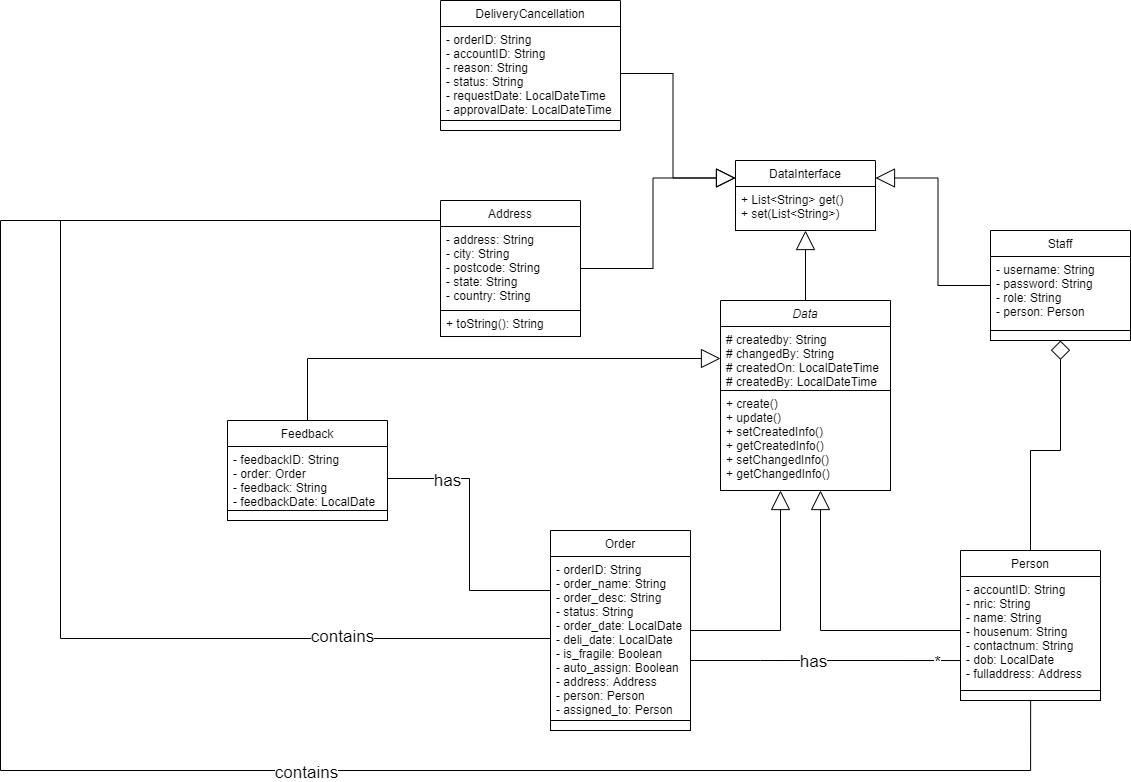

The diagram above was exported from draw.io. Its source (the exported page's mxGraphModel, read from the mxfile embedded in the PNG):
<mxGraphModel dx="1038" dy="-2744" grid="1" gridSize="10" guides="1" tooltips="1" connect="1" arrows="1" fold="1" page="1" pageScale="1" pageWidth="850" pageHeight="1100" math="0" shadow="0">
  <root>
    <mxCell id="0" />
    <mxCell id="1" parent="0" />
    <mxCell id="K5AUzxYv4hfGfc-5mH-M-87" style="edgeStyle=orthogonalEdgeStyle;rounded=0;orthogonalLoop=1;jettySize=auto;html=1;entryX=0.5;entryY=1;entryDx=0;entryDy=0;endArrow=block;endFill=0;startSize=17;endSize=17;" parent="1" source="K5AUzxYv4hfGfc-5mH-M-88" target="K5AUzxYv4hfGfc-5mH-M-91" edge="1">
      <mxGeometry relative="1" as="geometry" />
    </mxCell>
    <mxCell id="K5AUzxYv4hfGfc-5mH-M-88" value="Data" style="swimlane;fontStyle=2;childLayout=stackLayout;horizontal=1;startSize=26;fillColor=none;horizontalStack=0;resizeParent=1;resizeParentMax=0;resizeLast=0;collapsible=1;marginBottom=0;" parent="1" vertex="1">
      <mxGeometry x="1180" y="4240" width="170" height="190" as="geometry" />
    </mxCell>
    <mxCell id="K5AUzxYv4hfGfc-5mH-M-89" value="# createdby: String&#10;# changedBy: String&#10;# createdOn: LocalDateTime&#10;# createdBy: LocalDateTime&#10;" style="text;strokeColor=none;fillColor=none;align=left;verticalAlign=top;spacingLeft=4;spacingRight=4;overflow=hidden;rotatable=0;points=[[0,0.5],[1,0.5]];portConstraint=eastwest;" parent="K5AUzxYv4hfGfc-5mH-M-88" vertex="1">
      <mxGeometry y="26" width="170" height="64" as="geometry" />
    </mxCell>
    <mxCell id="K5AUzxYv4hfGfc-5mH-M-90" value="+ create()&#10;+ update()&#10;+ setCreatedInfo()&#10;+ getCreatedInfo()&#10;+ setChangedInfo()&#10;+ getChangedInfo()&#10;" style="text;align=left;verticalAlign=top;spacingLeft=4;spacingRight=4;overflow=hidden;rotatable=0;points=[[0,0.5],[1,0.5]];portConstraint=eastwest;strokeColor=#000000;" parent="K5AUzxYv4hfGfc-5mH-M-88" vertex="1">
      <mxGeometry y="90" width="170" height="100" as="geometry" />
    </mxCell>
    <mxCell id="K5AUzxYv4hfGfc-5mH-M-91" value="DataInterface" style="swimlane;fontStyle=0;childLayout=stackLayout;horizontal=1;startSize=26;fillColor=none;horizontalStack=0;resizeParent=1;resizeParentMax=0;resizeLast=0;collapsible=1;marginBottom=0;" parent="1" vertex="1">
      <mxGeometry x="1195" y="4100" width="140" height="70" as="geometry" />
    </mxCell>
    <mxCell id="K5AUzxYv4hfGfc-5mH-M-92" value="+ List&lt;String&gt; get()&#10;+ set(List&lt;String&gt;)&#10;" style="text;align=left;verticalAlign=top;spacingLeft=4;spacingRight=4;overflow=hidden;rotatable=0;points=[[0,0.5],[1,0.5]];portConstraint=eastwest;strokeColor=#000000;" parent="K5AUzxYv4hfGfc-5mH-M-91" vertex="1">
      <mxGeometry y="26" width="140" height="44" as="geometry" />
    </mxCell>
    <mxCell id="K5AUzxYv4hfGfc-5mH-M-93" value="Address" style="swimlane;fontStyle=0;childLayout=stackLayout;horizontal=1;startSize=26;fillColor=none;horizontalStack=0;resizeParent=1;resizeParentMax=0;resizeLast=0;collapsible=1;marginBottom=0;" parent="1" vertex="1">
      <mxGeometry x="900" y="4140" width="140" height="136" as="geometry" />
    </mxCell>
    <mxCell id="K5AUzxYv4hfGfc-5mH-M-94" value="- address: String&#10;- city: String&#10;- postcode: String&#10;- state: String&#10;- country: String" style="text;strokeColor=none;fillColor=none;align=left;verticalAlign=top;spacingLeft=4;spacingRight=4;overflow=hidden;rotatable=0;points=[[0,0.5],[1,0.5]];portConstraint=eastwest;" parent="K5AUzxYv4hfGfc-5mH-M-93" vertex="1">
      <mxGeometry y="26" width="140" height="84" as="geometry" />
    </mxCell>
    <mxCell id="K5AUzxYv4hfGfc-5mH-M-95" value="+ toString(): String" style="text;align=left;verticalAlign=top;spacingLeft=4;spacingRight=4;overflow=hidden;rotatable=0;points=[[0,0.5],[1,0.5]];portConstraint=eastwest;strokeColor=#000000;" parent="K5AUzxYv4hfGfc-5mH-M-93" vertex="1">
      <mxGeometry y="110" width="140" height="26" as="geometry" />
    </mxCell>
    <mxCell id="K5AUzxYv4hfGfc-5mH-M-96" style="edgeStyle=orthogonalEdgeStyle;rounded=0;orthogonalLoop=1;jettySize=auto;html=1;entryX=1;entryY=0.25;entryDx=0;entryDy=0;startSize=17;endArrow=block;endFill=0;endSize=17;" parent="1" source="K5AUzxYv4hfGfc-5mH-M-97" target="K5AUzxYv4hfGfc-5mH-M-91" edge="1">
      <mxGeometry relative="1" as="geometry" />
    </mxCell>
    <mxCell id="K5AUzxYv4hfGfc-5mH-M-97" value="Staff" style="swimlane;fontStyle=0;childLayout=stackLayout;horizontal=1;startSize=26;fillColor=none;horizontalStack=0;resizeParent=1;resizeParentMax=0;resizeLast=0;collapsible=1;marginBottom=0;" parent="1" vertex="1">
      <mxGeometry x="1450" y="4170" width="140" height="110" as="geometry" />
    </mxCell>
    <mxCell id="K5AUzxYv4hfGfc-5mH-M-98" value="- username: String&#10;- password: String&#10;- role: String&#10;- person: Person" style="text;align=left;verticalAlign=top;spacingLeft=4;spacingRight=4;overflow=hidden;rotatable=0;points=[[0,0.5],[1,0.5]];portConstraint=eastwest;" parent="K5AUzxYv4hfGfc-5mH-M-97" vertex="1">
      <mxGeometry y="26" width="140" height="74" as="geometry" />
    </mxCell>
    <mxCell id="K5AUzxYv4hfGfc-5mH-M-99" value="" style="text;align=left;verticalAlign=top;spacingLeft=4;spacingRight=4;overflow=hidden;rotatable=0;points=[[0,0.5],[1,0.5]];portConstraint=eastwest;strokeColor=#000000;" parent="K5AUzxYv4hfGfc-5mH-M-97" vertex="1">
      <mxGeometry y="100" width="140" height="10" as="geometry" />
    </mxCell>
    <mxCell id="K5AUzxYv4hfGfc-5mH-M-100" style="edgeStyle=orthogonalEdgeStyle;rounded=0;orthogonalLoop=1;jettySize=auto;html=1;endArrow=block;endFill=0;endSize=17;startSize=17;" parent="1" source="K5AUzxYv4hfGfc-5mH-M-102" edge="1">
      <mxGeometry relative="1" as="geometry">
        <mxPoint x="1280" y="4430" as="targetPoint" />
        <Array as="points">
          <mxPoint x="1280" y="4570" />
          <mxPoint x="1280" y="4430" />
        </Array>
      </mxGeometry>
    </mxCell>
    <mxCell id="K5AUzxYv4hfGfc-5mH-M-101" style="edgeStyle=orthogonalEdgeStyle;rounded=0;orthogonalLoop=1;jettySize=auto;html=1;entryX=0.5;entryY=1;entryDx=0;entryDy=0;endArrow=diamond;endFill=0;endSize=17;startSize=17;" parent="1" source="K5AUzxYv4hfGfc-5mH-M-102" target="K5AUzxYv4hfGfc-5mH-M-97" edge="1">
      <mxGeometry relative="1" as="geometry" />
    </mxCell>
    <mxCell id="K5AUzxYv4hfGfc-5mH-M-102" value="Person" style="swimlane;fontStyle=0;childLayout=stackLayout;horizontal=1;startSize=26;fillColor=none;horizontalStack=0;resizeParent=1;resizeParentMax=0;resizeLast=0;collapsible=1;marginBottom=0;" parent="1" vertex="1">
      <mxGeometry x="1420" y="4490" width="140" height="150" as="geometry" />
    </mxCell>
    <mxCell id="K5AUzxYv4hfGfc-5mH-M-103" value="- accountID: String&#10;- nric: String&#10;- name: String&#10;- housenum: String&#10;- contactnum: String&#10;- dob: LocalDate&#10;- fulladdress: Address&#10;" style="text;strokeColor=none;fillColor=none;align=left;verticalAlign=top;spacingLeft=4;spacingRight=4;overflow=hidden;rotatable=0;points=[[0,0.5],[1,0.5]];portConstraint=eastwest;" parent="K5AUzxYv4hfGfc-5mH-M-102" vertex="1">
      <mxGeometry y="26" width="140" height="114" as="geometry" />
    </mxCell>
    <mxCell id="K5AUzxYv4hfGfc-5mH-M-104" value="" style="text;align=left;verticalAlign=top;spacingLeft=4;spacingRight=4;overflow=hidden;rotatable=0;points=[[0,0.5],[1,0.5]];portConstraint=eastwest;strokeColor=#000000;" parent="K5AUzxYv4hfGfc-5mH-M-102" vertex="1">
      <mxGeometry y="140" width="140" height="10" as="geometry" />
    </mxCell>
    <mxCell id="K5AUzxYv4hfGfc-5mH-M-105" value="DeliveryCancellation" style="swimlane;fontStyle=0;childLayout=stackLayout;horizontal=1;startSize=26;fillColor=none;horizontalStack=0;resizeParent=1;resizeParentMax=0;resizeLast=0;collapsible=1;marginBottom=0;" parent="1" vertex="1">
      <mxGeometry x="900" y="3940" width="180" height="130" as="geometry" />
    </mxCell>
    <mxCell id="K5AUzxYv4hfGfc-5mH-M-106" value="- orderID: String&#10;- accountID: String&#10;- reason: String&#10;- status: String&#10;- requestDate: LocalDateTime&#10;- approvalDate: LocalDateTime&#10;&#10;" style="text;align=left;verticalAlign=top;spacingLeft=4;spacingRight=4;overflow=hidden;rotatable=0;points=[[0,0.5],[1,0.5]];portConstraint=eastwest;strokeColor=#000000;" parent="K5AUzxYv4hfGfc-5mH-M-105" vertex="1">
      <mxGeometry y="26" width="180" height="94" as="geometry" />
    </mxCell>
    <mxCell id="K5AUzxYv4hfGfc-5mH-M-107" value="" style="text;align=left;verticalAlign=top;spacingLeft=4;spacingRight=4;overflow=hidden;rotatable=0;points=[[0,0.5],[1,0.5]];portConstraint=eastwest;" parent="K5AUzxYv4hfGfc-5mH-M-105" vertex="1">
      <mxGeometry y="120" width="180" height="10" as="geometry" />
    </mxCell>
    <mxCell id="K5AUzxYv4hfGfc-5mH-M-108" style="edgeStyle=orthogonalEdgeStyle;rounded=0;orthogonalLoop=1;jettySize=auto;html=1;endArrow=block;endFill=0;endSize=17;startSize=17;" parent="1" source="K5AUzxYv4hfGfc-5mH-M-109" edge="1">
      <mxGeometry relative="1" as="geometry">
        <mxPoint x="1240" y="4430" as="targetPoint" />
        <Array as="points">
          <mxPoint x="1240" y="4570" />
          <mxPoint x="1240" y="4430" />
        </Array>
      </mxGeometry>
    </mxCell>
    <mxCell id="K5AUzxYv4hfGfc-5mH-M-109" value="Order" style="swimlane;fontStyle=0;childLayout=stackLayout;horizontal=1;startSize=26;fillColor=none;horizontalStack=0;resizeParent=1;resizeParentMax=0;resizeLast=0;collapsible=1;marginBottom=0;" parent="1" vertex="1">
      <mxGeometry x="1010" y="4470" width="140" height="200" as="geometry" />
    </mxCell>
    <mxCell id="K5AUzxYv4hfGfc-5mH-M-110" value="- orderID: String&#10;- order_name: String&#10;- order_desc: String&#10;- status: String&#10;- order_date: LocalDate&#10;- deli_date: LocalDate&#10;- is_fragile: Boolean&#10;- auto_assign: Boolean&#10;- address: Address&#10;- person: Person&#10;- assigned_to: Person&#10;" style="text;strokeColor=none;fillColor=none;align=left;verticalAlign=top;spacingLeft=4;spacingRight=4;overflow=hidden;rotatable=0;points=[[0,0.5],[1,0.5]];portConstraint=eastwest;" parent="K5AUzxYv4hfGfc-5mH-M-109" vertex="1">
      <mxGeometry y="26" width="140" height="164" as="geometry" />
    </mxCell>
    <mxCell id="K5AUzxYv4hfGfc-5mH-M-111" value="" style="text;align=left;verticalAlign=top;spacingLeft=4;spacingRight=4;overflow=hidden;rotatable=0;points=[[0,0.5],[1,0.5]];portConstraint=eastwest;strokeColor=#000000;" parent="K5AUzxYv4hfGfc-5mH-M-109" vertex="1">
      <mxGeometry y="190" width="140" height="10" as="geometry" />
    </mxCell>
    <mxCell id="K5AUzxYv4hfGfc-5mH-M-112" style="edgeStyle=orthogonalEdgeStyle;rounded=0;orthogonalLoop=1;jettySize=auto;html=1;entryX=0;entryY=0.25;entryDx=0;entryDy=0;startSize=17;endArrow=block;endFill=0;endSize=17;" parent="1" source="K5AUzxYv4hfGfc-5mH-M-106" target="K5AUzxYv4hfGfc-5mH-M-91" edge="1">
      <mxGeometry relative="1" as="geometry" />
    </mxCell>
    <mxCell id="K5AUzxYv4hfGfc-5mH-M-113" style="edgeStyle=orthogonalEdgeStyle;rounded=0;orthogonalLoop=1;jettySize=auto;html=1;entryX=0;entryY=0.25;entryDx=0;entryDy=0;startSize=17;endArrow=block;endFill=0;endSize=17;" parent="1" source="K5AUzxYv4hfGfc-5mH-M-94" target="K5AUzxYv4hfGfc-5mH-M-91" edge="1">
      <mxGeometry relative="1" as="geometry" />
    </mxCell>
    <mxCell id="K5AUzxYv4hfGfc-5mH-M-114" style="edgeStyle=orthogonalEdgeStyle;rounded=0;orthogonalLoop=1;jettySize=auto;html=1;entryX=0;entryY=0.147;entryDx=0;entryDy=0;entryPerimeter=0;startSize=17;endArrow=none;endFill=0;endSize=17;" parent="1" source="K5AUzxYv4hfGfc-5mH-M-110" target="K5AUzxYv4hfGfc-5mH-M-93" edge="1">
      <mxGeometry relative="1" as="geometry">
        <Array as="points">
          <mxPoint x="520" y="4578" />
          <mxPoint x="520" y="4160" />
        </Array>
      </mxGeometry>
    </mxCell>
    <mxCell id="K5AUzxYv4hfGfc-5mH-M-115" value="contains" style="edgeLabel;html=1;align=center;verticalAlign=middle;resizable=0;points=[];fontSize=17;" parent="K5AUzxYv4hfGfc-5mH-M-114" vertex="1" connectable="0">
      <mxGeometry x="-0.6761" y="-3" relative="1" as="geometry">
        <mxPoint as="offset" />
      </mxGeometry>
    </mxCell>
    <mxCell id="K5AUzxYv4hfGfc-5mH-M-116" style="edgeStyle=orthogonalEdgeStyle;rounded=0;orthogonalLoop=1;jettySize=auto;html=1;startSize=17;endArrow=none;endFill=0;endSize=17;exitX=0.501;exitY=1.049;exitDx=0;exitDy=0;exitPerimeter=0;" parent="1" source="K5AUzxYv4hfGfc-5mH-M-104" edge="1">
      <mxGeometry relative="1" as="geometry">
        <mxPoint x="900" y="4160" as="targetPoint" />
        <Array as="points">
          <mxPoint x="1490" y="4710" />
          <mxPoint x="460" y="4710" />
          <mxPoint x="460" y="4160" />
        </Array>
        <mxPoint x="1490" y="4650" as="sourcePoint" />
      </mxGeometry>
    </mxCell>
    <mxCell id="K5AUzxYv4hfGfc-5mH-M-117" value="contains" style="edgeLabel;html=1;align=center;verticalAlign=middle;resizable=0;points=[];fontSize=17;" parent="K5AUzxYv4hfGfc-5mH-M-116" vertex="1" connectable="0">
      <mxGeometry x="-0.24" y="1" relative="1" as="geometry">
        <mxPoint as="offset" />
      </mxGeometry>
    </mxCell>
    <mxCell id="K5AUzxYv4hfGfc-5mH-M-118" style="edgeStyle=orthogonalEdgeStyle;rounded=0;orthogonalLoop=1;jettySize=auto;html=1;entryX=0;entryY=0.737;entryDx=0;entryDy=0;entryPerimeter=0;startSize=17;endArrow=none;endFill=0;endSize=17;" parent="1" source="K5AUzxYv4hfGfc-5mH-M-110" target="K5AUzxYv4hfGfc-5mH-M-103" edge="1">
      <mxGeometry relative="1" as="geometry">
        <Array as="points">
          <mxPoint x="1220" y="4600" />
          <mxPoint x="1220" y="4600" />
        </Array>
      </mxGeometry>
    </mxCell>
    <mxCell id="K5AUzxYv4hfGfc-5mH-M-119" value="has" style="edgeLabel;html=1;align=center;verticalAlign=middle;resizable=0;points=[];fontSize=17;" parent="K5AUzxYv4hfGfc-5mH-M-118" vertex="1" connectable="0">
      <mxGeometry x="-0.0889" relative="1" as="geometry">
        <mxPoint as="offset" />
      </mxGeometry>
    </mxCell>
    <mxCell id="K5AUzxYv4hfGfc-5mH-M-120" value="*" style="edgeLabel;html=1;align=center;verticalAlign=middle;resizable=0;points=[];fontSize=17;" parent="K5AUzxYv4hfGfc-5mH-M-118" vertex="1" connectable="0">
      <mxGeometry x="0.8296" y="-1" relative="1" as="geometry">
        <mxPoint as="offset" />
      </mxGeometry>
    </mxCell>
    <mxCell id="K5AUzxYv4hfGfc-5mH-M-121" style="edgeStyle=orthogonalEdgeStyle;rounded=0;orthogonalLoop=1;jettySize=auto;html=1;entryX=0;entryY=0.5;entryDx=0;entryDy=0;endArrow=block;endFill=0;endSize=17;" parent="1" source="K5AUzxYv4hfGfc-5mH-M-122" target="K5AUzxYv4hfGfc-5mH-M-89" edge="1">
      <mxGeometry relative="1" as="geometry" />
    </mxCell>
    <mxCell id="K5AUzxYv4hfGfc-5mH-M-122" value="Feedback" style="swimlane;fontStyle=0;childLayout=stackLayout;horizontal=1;startSize=26;fillColor=none;horizontalStack=0;resizeParent=1;resizeParentMax=0;resizeLast=0;collapsible=1;marginBottom=0;" parent="1" vertex="1">
      <mxGeometry x="687" y="4360" width="160" height="100" as="geometry" />
    </mxCell>
    <mxCell id="K5AUzxYv4hfGfc-5mH-M-123" value="- feedbackID: String&#10;- order: Order&#10;- feedback: String&#10;- feedbackDate: LocalDate&#10;" style="text;strokeColor=none;fillColor=none;align=left;verticalAlign=top;spacingLeft=4;spacingRight=4;overflow=hidden;rotatable=0;points=[[0,0.5],[1,0.5]];portConstraint=eastwest;" parent="K5AUzxYv4hfGfc-5mH-M-122" vertex="1">
      <mxGeometry y="26" width="160" height="64" as="geometry" />
    </mxCell>
    <mxCell id="K5AUzxYv4hfGfc-5mH-M-124" value="" style="text;align=left;verticalAlign=top;spacingLeft=4;spacingRight=4;overflow=hidden;rotatable=0;points=[[0,0.5],[1,0.5]];portConstraint=eastwest;strokeColor=#000000;" parent="K5AUzxYv4hfGfc-5mH-M-122" vertex="1">
      <mxGeometry y="90" width="160" height="10" as="geometry" />
    </mxCell>
    <mxCell id="K5AUzxYv4hfGfc-5mH-M-125" style="edgeStyle=orthogonalEdgeStyle;rounded=0;orthogonalLoop=1;jettySize=auto;html=1;entryX=1;entryY=0.5;entryDx=0;entryDy=0;endArrow=none;endFill=0;" parent="1" source="K5AUzxYv4hfGfc-5mH-M-110" target="K5AUzxYv4hfGfc-5mH-M-123" edge="1">
      <mxGeometry relative="1" as="geometry">
        <Array as="points">
          <mxPoint x="929" y="4530" />
          <mxPoint x="929" y="4418" />
        </Array>
      </mxGeometry>
    </mxCell>
    <mxCell id="K5AUzxYv4hfGfc-5mH-M-126" value="has" style="edgeLabel;html=1;align=center;verticalAlign=middle;resizable=0;points=[];fontSize=17;" parent="K5AUzxYv4hfGfc-5mH-M-125" vertex="1" connectable="0">
      <mxGeometry x="0.5709" y="1" relative="1" as="geometry">
        <mxPoint as="offset" />
      </mxGeometry>
    </mxCell>
  </root>
</mxGraphModel>